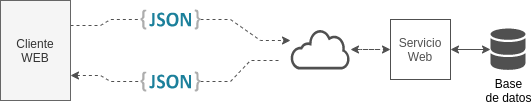

The diagram above was exported from draw.io. Its source (the exported page's mxGraphModel, read from the mxfile embedded in the PNG):
<mxGraphModel dx="753" dy="778" grid="1" gridSize="10" guides="1" tooltips="1" connect="1" arrows="1" fold="1" page="1" pageScale="1" pageWidth="850" pageHeight="1100" math="0" shadow="0">
  <root>
    <mxCell id="0" />
    <mxCell id="1" parent="0" />
    <mxCell id="21" style="edgeStyle=entityRelationEdgeStyle;rounded=0;orthogonalLoop=1;jettySize=auto;html=1;exitX=1;exitY=0.25;exitDx=0;exitDy=0;dashed=1;startArrow=none;startFill=0;endArrow=none;endFill=0;strokeColor=#505050;fontColor=#505050;" parent="1" source="2" target="16" edge="1">
      <mxGeometry relative="1" as="geometry" />
    </mxCell>
    <mxCell id="2" value="Cliente&lt;br&gt;WEB" style="rounded=1;whiteSpace=wrap;html=1;fillColor=#f5f5f5;strokeColor=#666666;arcSize=0;fontColor=#333333;" parent="1" vertex="1">
      <mxGeometry x="200" y="310" width="70" height="100" as="geometry" />
    </mxCell>
    <mxCell id="10" style="edgeStyle=none;rounded=0;orthogonalLoop=1;jettySize=auto;html=1;startArrow=classic;startFill=1;strokeColor=#505050;" parent="1" target="9" edge="1">
      <mxGeometry relative="1" as="geometry">
        <mxPoint x="650" y="359" as="sourcePoint" />
      </mxGeometry>
    </mxCell>
    <mxCell id="9" value="Base&lt;br&gt;de datos" style="shadow=0;dashed=0;html=1;strokeColor=none;fillColor=#505050;labelPosition=center;verticalLabelPosition=bottom;verticalAlign=top;outlineConnect=0;align=center;shape=mxgraph.office.databases.database_mini_2;" parent="1" vertex="1">
      <mxGeometry x="690" y="338" width="35" height="42" as="geometry" />
    </mxCell>
    <mxCell id="22" style="edgeStyle=entityRelationEdgeStyle;rounded=0;orthogonalLoop=1;jettySize=auto;html=1;dashed=1;startArrow=none;startFill=0;endArrow=classic;endFill=1;strokeColor=#505050;fontColor=#505050;" parent="1" source="16" edge="1">
      <mxGeometry relative="1" as="geometry">
        <mxPoint x="490" y="350" as="targetPoint" />
      </mxGeometry>
    </mxCell>
    <mxCell id="16" value="" style="dashed=0;outlineConnect=0;html=1;align=center;labelPosition=center;verticalLabelPosition=bottom;verticalAlign=top;shape=mxgraph.weblogos.json_2;strokeColor=#505050;fontColor=#505050;" parent="1" vertex="1">
      <mxGeometry x="340" y="319" width="60" height="20" as="geometry" />
    </mxCell>
    <mxCell id="23" style="edgeStyle=entityRelationEdgeStyle;rounded=0;orthogonalLoop=1;jettySize=auto;html=1;exitX=1;exitY=0.75;exitDx=0;exitDy=0;dashed=1;startArrow=classic;startFill=1;endArrow=none;endFill=0;strokeColor=#505050;fontColor=#505050;" parent="1" source="2" target="25" edge="1">
      <mxGeometry relative="1" as="geometry">
        <mxPoint x="270" y="476" as="sourcePoint" />
      </mxGeometry>
    </mxCell>
    <mxCell id="24" style="edgeStyle=entityRelationEdgeStyle;rounded=0;orthogonalLoop=1;jettySize=auto;html=1;dashed=1;startArrow=none;startFill=0;endArrow=none;endFill=0;strokeColor=#505050;fontColor=#505050;" parent="1" source="25" edge="1">
      <mxGeometry relative="1" as="geometry">
        <mxPoint x="480" y="370" as="targetPoint" />
      </mxGeometry>
    </mxCell>
    <mxCell id="25" value="" style="dashed=0;outlineConnect=0;html=1;align=center;labelPosition=center;verticalLabelPosition=bottom;verticalAlign=top;shape=mxgraph.weblogos.json_2;strokeColor=#505050;fontColor=#505050;" parent="1" vertex="1">
      <mxGeometry x="340" y="381" width="60" height="20" as="geometry" />
    </mxCell>
    <mxCell id="29" style="edgeStyle=entityRelationEdgeStyle;rounded=0;orthogonalLoop=1;jettySize=auto;html=1;entryX=0;entryY=0.5;entryDx=0;entryDy=0;dashed=1;startArrow=classic;startFill=1;endArrow=classic;endFill=1;strokeColor=#505050;fontColor=#505050;" parent="1" source="26" target="27" edge="1">
      <mxGeometry relative="1" as="geometry" />
    </mxCell>
    <mxCell id="26" value="" style="pointerEvents=1;shadow=0;dashed=0;html=1;strokeColor=none;fillColor=#505050;labelPosition=center;verticalLabelPosition=bottom;outlineConnect=0;verticalAlign=top;align=center;shape=mxgraph.office.clouds.cloud;fontColor=#505050;" parent="1" vertex="1">
      <mxGeometry x="490" y="339" width="60" height="40" as="geometry" />
    </mxCell>
    <mxCell id="27" value="Servicio&lt;br&gt;Web" style="rounded=0;whiteSpace=wrap;html=1;strokeColor=#505050;fontColor=#505050;" parent="1" vertex="1">
      <mxGeometry x="590" y="329" width="60" height="60" as="geometry" />
    </mxCell>
  </root>
</mxGraphModel>